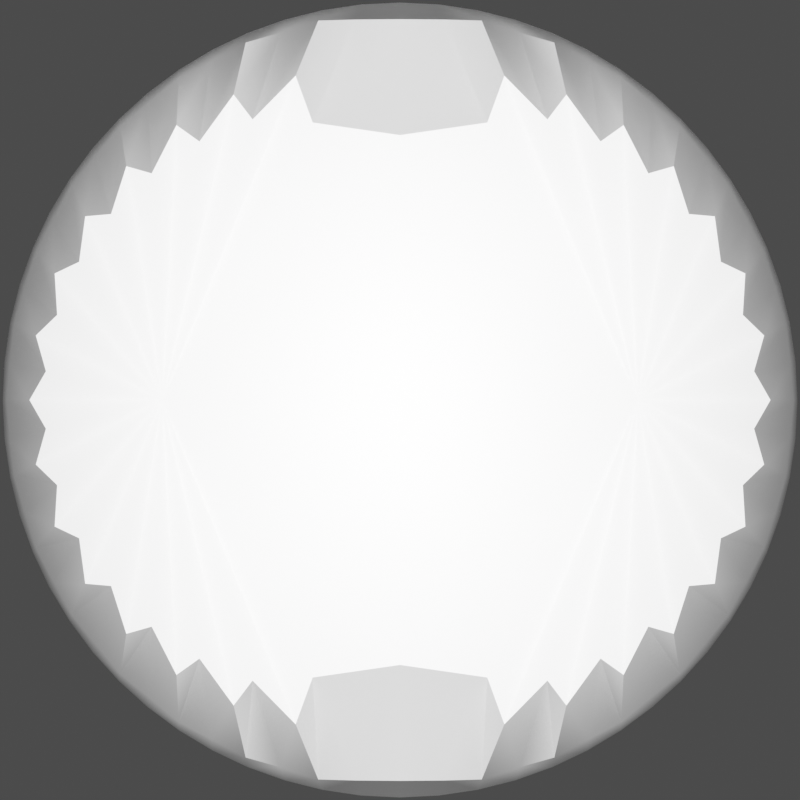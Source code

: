 # Source: UI.blend  (saved by Blender 4.1.24; exported with 4.5.12 LTS)
import bpy
from mathutils import Matrix  # noqa: F401  (used for matrix-valued properties, if any)

bpy.ops.wm.read_factory_settings(use_empty=True)
scene = bpy.context.scene
scene.name = 'Scene'

# ---- collections
col_collection = bpy.data.collections.new('Collection'); scene.collection.children.link(col_collection)

# ---- materials (node trees are filled in below, after node groups)
mat_ui = bpy.data.materials.new('UI')
mat_ui.use_transparent_shadow = False

# ---- node groups
ng_auto_smooth = bpy.data.node_groups.new('Auto Smooth', 'GeometryNodeTree')
_s = ng_auto_smooth.interface.new_socket(name='Geometry', in_out='OUTPUT', socket_type='NodeSocketGeometry')
_s = ng_auto_smooth.interface.new_socket(name='Geometry', in_out='INPUT', socket_type='NodeSocketGeometry')
_s = ng_auto_smooth.interface.new_socket(name='Angle', in_out='INPUT', socket_type='NodeSocketFloat')
_s.subtype = 'ANGLE'
_s.min_value = 0.0
_s.max_value = 3.142
ng_auto_smooth.is_modifier = True
_N = ng_auto_smooth.nodes; _L = ng_auto_smooth.links
n0 = _N.new('NodeGroupOutput'); n0.name = 'Group Output'; n0.location = (480, -100)
n1 = _N.new('NodeGroupInput'); n1.name = 'Group Input'; n1.location = (-420, -300)
n2 = _N.new('NodeGroupInput'); n2.name = 'Group Input.001'; n2.location = (-60, -100)
n3 = _N.new('GeometryNodeSetShadeSmooth'); n3.name = 'Set Shade Smooth'; n3.location = (120, -100)
n3.domain = 'EDGE'
n4 = _N.new('GeometryNodeSetShadeSmooth'); n4.name = 'Set Shade Smooth.001'; n4.location = (300, -100)
n5 = _N.new('GeometryNodeInputMeshEdgeAngle'); n5.name = 'Edge Angle'; n5.location = (-420, -220)
n6 = _N.new('GeometryNodeInputEdgeSmooth'); n6.name = 'Is Edge Smooth'; n6.location = (-60, -160)
n7 = _N.new('GeometryNodeInputShadeSmooth'); n7.name = 'Is Face Smooth'; n7.location = (-240, -340)
n8 = _N.new('FunctionNodeBooleanMath'); n8.name = 'Boolean Math'; n8.location = (-60, -220)
n9 = _N.new('FunctionNodeCompare'); n9.name = 'Compare'; n9.location = (-240, -180)
n9.operation = 'LESS_EQUAL'
_L.new(n5.outputs[0], n9.inputs[0])
_L.new(n4.outputs[0], n0.inputs[0])
_L.new(n1.outputs[1], n9.inputs[1])
_L.new(n9.outputs[0], n8.inputs[0])
_L.new(n7.outputs[0], n8.inputs[1])
_L.new(n2.outputs[0], n3.inputs[0])
_L.new(n6.outputs[0], n3.inputs[1])
_L.new(n3.outputs[0], n4.inputs[0])
_L.new(n8.outputs[0], n3.inputs[2])
n0.is_active_output = True

# ---- material node trees
mat_ui.use_nodes = True; mat_ui.node_tree.nodes.clear()
_N = mat_ui.node_tree.nodes; _L = mat_ui.node_tree.links
n0 = _N.new('ShaderNodeBsdfPrincipled'); n0.name = 'Principled BSDF'; n0.location = (10, 300)
n0.inputs[0].default_value = (1.0, 1.0, 1.0, 1.0)
n0.inputs[3].default_value = 1.45
n1 = _N.new('ShaderNodeOutputMaterial'); n1.name = 'Material Output'; n1.location = (300, 300)
_L.new(n0.outputs[0], n1.inputs[0])
n1.is_active_output = True

# ---- world
world_world = bpy.data.worlds.new('World'); scene.world = world_world
world_world.use_nodes = True; world_world.node_tree.nodes.clear()
_N = world_world.node_tree.nodes; _L = world_world.node_tree.links
n0 = _N.new('ShaderNodeOutputWorld'); n0.name = 'World Output'; n0.location = (300, 300)
n1 = _N.new('ShaderNodeBackground'); n1.name = 'Background'; n1.location = (10, 300)
n1.inputs[0].default_value = (0.05088, 0.05088, 0.05088, 1.0)
_L.new(n1.outputs[0], n0.inputs[0])
n0.is_active_output = True
world_world.color = (0.05088, 0.05088, 0.05088)
world_world.use_sun_shadow = False
world_world.sun_shadow_jitter_overblur = 0.0

# ---- cameras
cam_camera = bpy.data.cameras.new('Camera')
cam_camera.type = 'ORTHO'
cam_camera.ortho_scale = 2.0

# ---- lights
light_sun = bpy.data.lights.new('Sun', 'SUN')
light_sun.transmission_factor = 0.0
light_sun.energy = 2.0

# ---- meshes
me_cylinder = bpy.data.meshes.new('Cylinder')
me_cylinder.from_pydata([(4.0, 1.0, 0.0), (4.195, 0.9808, 0.0), (4.383, 0.9239, 0.0), (4.556, 0.8315, 0.0), (4.707, 0.7071, 0.0), (4.831, 0.5556, 0.0), (4.924, 0.3827, 0.0), (4.981, 0.1951, 0.0), (5.0, 0.0, 0.0), (4.981, -0.1951, 0.0), (4.924, -0.3827, 0.0), (4.831, -0.5556, 0.0), (4.707, -0.7071, 0.0), (4.556, -0.8315, 0.0), (4.383, -0.9239, 0.0), (4.195, -0.9808, 0.0), (4.0, -1.0, 0.0), (4.0, 1.0, -1.0), (4.195, 0.9808, -1.0), (4.383, 0.9239, -1.0), (4.556, 0.8315, -1.0), (4.707, 0.7071, -1.0), (4.831, 0.5556, -1.0), (4.924, 0.3827, -1.0), (4.981, 0.1951, -1.0), (5.0, 0.0, -1.0), (4.981, -0.1951, -1.0), (4.924, -0.3827, -1.0), (4.831, -0.5556, -1.0), (4.707, -0.7071, -1.0), (4.556, -0.8315, -1.0), (4.383, -0.9239, -1.0), (4.195, -0.9808, -1.0), (4.0, -1.0, -1.0), (0.0, -1.0, -1.0), (0.0, 1.0, -1.0), (0.0, -1.0, 0.0), (0.0, 1.0, 0.0)], [], [(17, 0, 1, 18), (18, 1, 2, 19), (19, 2, 3, 20), (20, 3, 4, 21), (21, 4, 5, 22), (22, 5, 6, 23), (23, 6, 7, 24), (24, 7, 8, 25), (25, 8, 9, 26), (26, 9, 10, 27), (27, 10, 11, 28), (28, 11, 12, 29), (29, 12, 13, 30), (30, 13, 14, 31), (31, 14, 15, 32), (32, 15, 16, 33), (16, 0, 37, 36), (1, 0, 16, 15, 14, 13, 12, 11, 10, 9, 8, 7, 6, 5, 4, 3, 2), (0, 17, 35, 37), (33, 16, 36, 34)])
me_cylinder.polygons.foreach_set('use_smooth', [True] * 20)
_uv = me_cylinder.uv_layers.new(name='UVMap')
_uv.uv.foreach_set('vector', [1.0, 0.75, 1.0, 1.0, 0.9688, 1.0, 0.9688, 0.75, 0.9688, 0.75, 0.9688, 1.0, 0.9375, 1.0, 0.9375, 0.75, 0.9375, 0.75, 0.9375, 1.0, 0.9062, 1.0, 0.9062, 0.75, 0.9062, 0.75, 0.9062, 1.0, 0.875, 1.0, 0.875, 0.75, 0.875, 0.75, 0.875, 1.0, 0.8438, 1.0, 0.8438, 0.75, 0.8438, 0.75, 0.8438, 1.0, 0.8125, 1.0, 0.8125, 0.75, 0.8125, 0.75, 0.8125, 1.0, 0.7812, 1.0, 0.7812, 0.75, 0.7812, 0.75, 0.7812, 1.0, 0.75, 1.0, 0.75, 0.75, 0.75, 0.75, 0.75, 1.0, 0.7188, 1.0, 0.7188, 0.75, 0.7188, 0.75, 0.7188, 1.0, 0.6875, 1.0, 0.6875, 0.75, 0.6875, 0.75, 0.6875, 1.0, 0.6562, 1.0, 0.6562, 0.75, 0.6562, 0.75, 0.6562, 1.0, 0.625, 1.0, 0.625, 0.75, 0.625, 0.75, 0.625, 1.0, 0.5938, 1.0, 0.5938, 0.75, 0.5938, 0.75, 0.5938, 1.0, 0.5625, 1.0, 0.5625, 0.75, 0.5625, 0.75, 0.5625, 1.0, 0.5312, 1.0, 0.5312, 0.75, 0.5312, 0.75, 0.5312, 1.0, 0.5, 1.0, 0.5, 0.75, 0.5, 1.0, 1.0, 1.0, 1.0, 1.0, 0.5, 1.0, 0.9688, 1.0, 1.0, 1.0, 0.5, 1.0, 0.5312, 1.0, 0.5625, 1.0, 0.5938, 1.0, 0.625, 1.0, 0.6562, 1.0, 0.6875, 1.0, 0.7188, 1.0, 0.75, 1.0, 0.7812, 1.0, 0.8125, 1.0, 0.8438, 1.0, 0.875, 1.0, 0.9062, 1.0, 0.9375, 1.0, 1.0, 1.0, 1.0, 0.75, 1.0, 0.75, 1.0, 1.0, 0.5, 0.75, 0.5, 1.0, 0.5, 1.0, 0.5, 0.75])
me_cylinder.materials.append(mat_ui)
me_cylinder.update()
me_cylinder_001 = bpy.data.meshes.new('Cylinder.001')
me_cylinder_001.from_pydata([(0.0, 1.0, 0.0), (0.1951, 0.9808, 0.0), (0.3827, 0.9239, 0.0), (0.5556, 0.8315, 0.0), (0.7071, 0.7071, 0.0), (0.8315, 0.5556, 0.0), (0.9239, 0.3827, 0.0), (0.9808, 0.1951, 0.0), (1.0, 0.0, 0.0), (0.9808, -0.1951, 0.0), (0.9239, -0.3827, 0.0), (0.8315, -0.5556, 0.0), (0.7071, -0.7071, 0.0), (0.5556, -0.8315, 0.0), (0.3827, -0.9239, 0.0), (0.1951, -0.9808, 0.0), (0.0, -1.0, 0.0), (0.0, 1.0, -1.0), (0.1951, 0.9808, -1.0), (0.3827, 0.9239, -1.0), (0.5556, 0.8315, -1.0), (0.7071, 0.7071, -1.0), (0.8315, 0.5556, -1.0), (0.9239, 0.3827, -1.0), (0.9808, 0.1951, -1.0), (1.0, 0.0, -1.0), (0.9808, -0.1951, -1.0), (0.9239, -0.3827, -1.0), (0.8315, -0.5556, -1.0), (0.7071, -0.7071, -1.0), (0.5556, -0.8315, -1.0), (0.3827, -0.9239, -1.0), (0.1951, -0.9808, -1.0), (0.0, -1.0, -1.0)], [], [(17, 0, 1, 18), (18, 1, 2, 19), (19, 2, 3, 20), (20, 3, 4, 21), (21, 4, 5, 22), (22, 5, 6, 23), (23, 6, 7, 24), (24, 7, 8, 25), (25, 8, 9, 26), (26, 9, 10, 27), (27, 10, 11, 28), (28, 11, 12, 29), (29, 12, 13, 30), (30, 13, 14, 31), (31, 14, 15, 32), (32, 15, 16, 33), (1, 0, 16, 15, 14, 13, 12, 11, 10, 9, 8, 7, 6, 5, 4, 3, 2)])
me_cylinder_001.polygons.foreach_set('use_smooth', [True] * 17)
_uv = me_cylinder_001.uv_layers.new(name='UVMap')
_uv.uv.foreach_set('vector', [1.0, 0.75, 1.0, 1.0, 0.9688, 1.0, 0.9688, 0.75, 0.9688, 0.75, 0.9688, 1.0, 0.9375, 1.0, 0.9375, 0.75, 0.9375, 0.75, 0.9375, 1.0, 0.9062, 1.0, 0.9062, 0.75, 0.9062, 0.75, 0.9062, 1.0, 0.875, 1.0, 0.875, 0.75, 0.875, 0.75, 0.875, 1.0, 0.8438, 1.0, 0.8438, 0.75, 0.8438, 0.75, 0.8438, 1.0, 0.8125, 1.0, 0.8125, 0.75, 0.8125, 0.75, 0.8125, 1.0, 0.7812, 1.0, 0.7812, 0.75, 0.7812, 0.75, 0.7812, 1.0, 0.75, 1.0, 0.75, 0.75, 0.75, 0.75, 0.75, 1.0, 0.7188, 1.0, 0.7188, 0.75, 0.7188, 0.75, 0.7188, 1.0, 0.6875, 1.0, 0.6875, 0.75, 0.6875, 0.75, 0.6875, 1.0, 0.6562, 1.0, 0.6562, 0.75, 0.6562, 0.75, 0.6562, 1.0, 0.625, 1.0, 0.625, 0.75, 0.625, 0.75, 0.625, 1.0, 0.5938, 1.0, 0.5938, 0.75, 0.5938, 0.75, 0.5938, 1.0, 0.5625, 1.0, 0.5625, 0.75, 0.5625, 0.75, 0.5625, 1.0, 0.5312, 1.0, 0.5312, 0.75, 0.5312, 0.75, 0.5312, 1.0, 0.5, 1.0, 0.5, 0.75, 0.9688, 1.0, 1.0, 1.0, 0.5, 1.0, 0.5312, 1.0, 0.5625, 1.0, 0.5938, 1.0, 0.625, 1.0, 0.6562, 1.0, 0.6875, 1.0, 0.7188, 1.0, 0.75, 1.0, 0.7812, 1.0, 0.8125, 1.0, 0.8438, 1.0, 0.875, 1.0, 0.9062, 1.0, 0.9375, 1.0])
me_cylinder_001.materials.append(mat_ui)
me_cylinder_001.update()
me_cylinder_003 = bpy.data.meshes.new('Cylinder.003')
me_cylinder_003.from_pydata([(7.5, 1.0, 0.0), (7.695, 0.9808, 0.0), (7.883, 0.9239, 0.0), (8.056, 0.8315, 0.0), (8.207, 0.7071, 0.0), (8.331, 0.5556, 0.0), (8.424, 0.3827, 0.0), (8.481, 0.1951, 0.0), (8.5, 0.0, 0.0), (8.481, -0.1951, 0.0), (8.424, -0.3827, 0.0), (8.331, -0.5556, 0.0), (8.207, -0.7071, 0.0), (8.056, -0.8315, 0.0), (7.883, -0.9239, 0.0), (7.695, -0.9808, 0.0), (7.5, -1.0, 0.0), (7.5, 1.0, -1.0), (7.695, 0.9808, -1.0), (7.883, 0.9239, -1.0), (8.056, 0.8315, -1.0), (8.207, 0.7071, -1.0), (8.331, 0.5556, -1.0), (8.424, 0.3827, -1.0), (8.481, 0.1951, -1.0), (8.5, 0.0, -1.0), (8.481, -0.1951, -1.0), (8.424, -0.3827, -1.0), (8.331, -0.5556, -1.0), (8.207, -0.7071, -1.0), (8.056, -0.8315, -1.0), (7.883, -0.9239, -1.0), (7.695, -0.9808, -1.0), (7.5, -1.0, -1.0), (0.0, -1.0, -1.0), (0.0, 1.0, -1.0), (0.0, -1.0, 0.0), (0.0, 1.0, 0.0)], [], [(17, 0, 1, 18), (18, 1, 2, 19), (19, 2, 3, 20), (20, 3, 4, 21), (21, 4, 5, 22), (22, 5, 6, 23), (23, 6, 7, 24), (24, 7, 8, 25), (25, 8, 9, 26), (26, 9, 10, 27), (27, 10, 11, 28), (28, 11, 12, 29), (29, 12, 13, 30), (30, 13, 14, 31), (31, 14, 15, 32), (32, 15, 16, 33), (16, 0, 37, 36), (1, 0, 16, 15, 14, 13, 12, 11, 10, 9, 8, 7, 6, 5, 4, 3, 2), (0, 17, 35, 37), (33, 16, 36, 34)])
me_cylinder_003.polygons.foreach_set('use_smooth', [True] * 20)
_uv = me_cylinder_003.uv_layers.new(name='UVMap')
_uv.uv.foreach_set('vector', [1.0, 0.75, 1.0, 1.0, 0.9688, 1.0, 0.9688, 0.75, 0.9688, 0.75, 0.9688, 1.0, 0.9375, 1.0, 0.9375, 0.75, 0.9375, 0.75, 0.9375, 1.0, 0.9062, 1.0, 0.9062, 0.75, 0.9062, 0.75, 0.9062, 1.0, 0.875, 1.0, 0.875, 0.75, 0.875, 0.75, 0.875, 1.0, 0.8438, 1.0, 0.8438, 0.75, 0.8438, 0.75, 0.8438, 1.0, 0.8125, 1.0, 0.8125, 0.75, 0.8125, 0.75, 0.8125, 1.0, 0.7812, 1.0, 0.7812, 0.75, 0.7812, 0.75, 0.7812, 1.0, 0.75, 1.0, 0.75, 0.75, 0.75, 0.75, 0.75, 1.0, 0.7188, 1.0, 0.7188, 0.75, 0.7188, 0.75, 0.7188, 1.0, 0.6875, 1.0, 0.6875, 0.75, 0.6875, 0.75, 0.6875, 1.0, 0.6562, 1.0, 0.6562, 0.75, 0.6562, 0.75, 0.6562, 1.0, 0.625, 1.0, 0.625, 0.75, 0.625, 0.75, 0.625, 1.0, 0.5938, 1.0, 0.5938, 0.75, 0.5938, 0.75, 0.5938, 1.0, 0.5625, 1.0, 0.5625, 0.75, 0.5625, 0.75, 0.5625, 1.0, 0.5312, 1.0, 0.5312, 0.75, 0.5312, 0.75, 0.5312, 1.0, 0.5, 1.0, 0.5, 0.75, 0.5, 1.0, 1.0, 1.0, 1.0, 1.0, 0.5, 1.0, 0.9688, 1.0, 1.0, 1.0, 0.5, 1.0, 0.5312, 1.0, 0.5625, 1.0, 0.5938, 1.0, 0.625, 1.0, 0.6562, 1.0, 0.6875, 1.0, 0.7188, 1.0, 0.75, 1.0, 0.7812, 1.0, 0.8125, 1.0, 0.8438, 1.0, 0.875, 1.0, 0.9062, 1.0, 0.9375, 1.0, 1.0, 1.0, 1.0, 0.75, 1.0, 0.75, 1.0, 1.0, 0.5, 0.75, 0.5, 1.0, 0.5, 1.0, 0.5, 0.75])
me_cylinder_003.materials.append(mat_ui)
me_cylinder_003.update()
me_cylinder_004 = bpy.data.meshes.new('Cylinder.004')
me_cylinder_004.from_pydata([(-19.2, 1.0, 0.0), (-19.2, -1.0, 0.0), (-19.2, 1.0, -1.0), (-19.2, -1.0, -1.0), (-1.0, 1.0, 0.0), (-0.8049, 0.9808, 0.0), (-0.6173, 0.9239, 0.0), (-0.4444, 0.8315, 0.0), (-0.2929, 0.7071, 0.0), (-0.1685, 0.5556, 0.0), (-0.07612, 0.3827, 0.0), (-0.01921, 0.1951, 0.0), (0.0, 0.0, 0.0), (-0.01921, -0.1951, 0.0), (-0.07612, -0.3827, 0.0), (-0.1685, -0.5556, 0.0), (-0.2929, -0.7071, 0.0), (-0.4444, -0.8315, 0.0), (-0.6173, -0.9239, 0.0), (-0.8049, -0.9808, 0.0), (-1.0, -1.0, 0.0), (-1.0, 1.0, -1.0), (-0.8049, 0.9808, -1.0), (-0.6173, 0.9239, -1.0), (-0.4444, 0.8315, -1.0), (-0.2929, 0.7071, -1.0), (-0.1685, 0.5556, -1.0), (-0.07612, 0.3827, -1.0), (-0.01921, 0.1951, -1.0), (0.0, 0.0, -1.0), (-0.01921, -0.1951, -1.0), (-0.07612, -0.3827, -1.0), (-0.1685, -0.5556, -1.0), (-0.2929, -0.7071, -1.0), (-0.4444, -0.8315, -1.0), (-0.6173, -0.9239, -1.0), (-0.8049, -0.9808, -1.0), (-1.0, -1.0, -1.0)], [], [(2, 3, 1, 0), (37, 20, 1, 3), (20, 4, 0, 1), (21, 4, 5, 22), (22, 5, 6, 23), (23, 6, 7, 24), (24, 7, 8, 25), (25, 8, 9, 26), (26, 9, 10, 27), (27, 10, 11, 28), (28, 11, 12, 29), (29, 12, 13, 30), (30, 13, 14, 31), (31, 14, 15, 32), (32, 15, 16, 33), (33, 16, 17, 34), (34, 17, 18, 35), (35, 18, 19, 36), (36, 19, 20, 37), (5, 4, 20, 19, 18, 17, 16, 15, 14, 13, 12, 11, 10, 9, 8, 7, 6), (4, 21, 2, 0)])
me_cylinder_004.polygons.foreach_set('use_smooth', [True] * 21)
_uv = me_cylinder_004.uv_layers.new(name='UVMap')
_uv.uv.foreach_set('vector', [1.0, 0.75, 0.5, 0.75, 0.5, 1.0, 1.0, 1.0, 0.5, 0.75, 0.5, 1.0, 0.5, 1.0, 0.5, 0.75, 0.5, 1.0, 1.0, 1.0, 1.0, 1.0, 0.5, 1.0, 1.0, 0.75, 1.0, 1.0, 0.9688, 1.0, 0.9688, 0.75, 0.9688, 0.75, 0.9688, 1.0, 0.9375, 1.0, 0.9375, 0.75, 0.9375, 0.75, 0.9375, 1.0, 0.9062, 1.0, 0.9062, 0.75, 0.9062, 0.75, 0.9062, 1.0, 0.875, 1.0, 0.875, 0.75, 0.875, 0.75, 0.875, 1.0, 0.8438, 1.0, 0.8438, 0.75, 0.8438, 0.75, 0.8438, 1.0, 0.8125, 1.0, 0.8125, 0.75, 0.8125, 0.75, 0.8125, 1.0, 0.7812, 1.0, 0.7812, 0.75, 0.7812, 0.75, 0.7812, 1.0, 0.75, 1.0, 0.75, 0.75, 0.75, 0.75, 0.75, 1.0, 0.7188, 1.0, 0.7188, 0.75, 0.7188, 0.75, 0.7188, 1.0, 0.6875, 1.0, 0.6875, 0.75, 0.6875, 0.75, 0.6875, 1.0, 0.6562, 1.0, 0.6562, 0.75, 0.6562, 0.75, 0.6562, 1.0, 0.625, 1.0, 0.625, 0.75, 0.625, 0.75, 0.625, 1.0, 0.5938, 1.0, 0.5938, 0.75, 0.5938, 0.75, 0.5938, 1.0, 0.5625, 1.0, 0.5625, 0.75, 0.5625, 0.75, 0.5625, 1.0, 0.5312, 1.0, 0.5312, 0.75, 0.5312, 0.75, 0.5312, 1.0, 0.5, 1.0, 0.5, 0.75, 0.9688, 1.0, 1.0, 1.0, 0.5, 1.0, 0.5312, 1.0, 0.5625, 1.0, 0.5938, 1.0, 0.625, 1.0, 0.6562, 1.0, 0.6875, 1.0, 0.7188, 1.0, 0.75, 1.0, 0.7812, 1.0, 0.8125, 1.0, 0.8438, 1.0, 0.875, 1.0, 0.9062, 1.0, 0.9375, 1.0, 1.0, 1.0, 1.0, 0.75, 1.0, 0.75, 1.0, 1.0])
me_cylinder_004.materials.append(mat_ui)
me_cylinder_004.update()
me_cylinder_002 = bpy.data.meshes.new('Cylinder.002')
me_cylinder_002.from_pydata([(13.0, 1.0, 0.0), (13.0, -1.0, 0.0), (13.0, 1.0, -1.0), (13.0, -1.0, -1.0), (1.0, 1.0, 0.0), (0.8049, 0.9808, 0.0), (0.6173, 0.9239, 0.0), (0.4444, 0.8315, 0.0), (0.2929, 0.7071, 0.0), (0.1685, 0.5556, 0.0), (0.07612, 0.3827, 0.0), (0.01921, 0.1951, 0.0), (0.0, 0.0, 0.0), (0.01921, -0.1951, 0.0), (0.07612, -0.3827, 0.0), (0.1685, -0.5556, 0.0), (0.2929, -0.7071, 0.0), (0.4444, -0.8315, 0.0), (0.6173, -0.9239, 0.0), (0.8049, -0.9808, 0.0), (1.0, -1.0, 0.0), (1.0, 1.0, -1.0), (0.8049, 0.9808, -1.0), (0.6173, 0.9239, -1.0), (0.4444, 0.8315, -1.0), (0.2929, 0.7071, -1.0), (0.1685, 0.5556, -1.0), (0.07612, 0.3827, -1.0), (0.01921, 0.1951, -1.0), (0.0, 0.0, -1.0), (0.01921, -0.1951, -1.0), (0.07612, -0.3827, -1.0), (0.1685, -0.5556, -1.0), (0.2929, -0.7071, -1.0), (0.4444, -0.8315, -1.0), (0.6173, -0.9239, -1.0), (0.8049, -0.9808, -1.0), (1.0, -1.0, -1.0)], [], [(37, 3, 1, 20), (21, 22, 5, 4), (22, 23, 6, 5), (23, 24, 7, 6), (24, 25, 8, 7), (25, 26, 9, 8), (26, 27, 10, 9), (27, 28, 11, 10), (28, 29, 12, 11), (29, 30, 13, 12), (30, 31, 14, 13), (31, 32, 15, 14), (32, 33, 16, 15), (33, 34, 17, 16), (34, 35, 18, 17), (35, 36, 19, 18), (36, 37, 20, 19), (4, 0, 2, 21)])
me_cylinder_002.polygons.foreach_set('use_smooth', [True] * 18)
_uv = me_cylinder_002.uv_layers.new(name='UVMap')
_uv.uv.foreach_set('vector', [0.5, 0.75, 0.5, 0.75, 0.5, 1.0, 0.5, 1.0, 1.0, 0.75, 0.9688, 0.75, 0.9688, 1.0, 1.0, 1.0, 0.9688, 0.75, 0.9375, 0.75, 0.9375, 1.0, 0.9688, 1.0, 0.9375, 0.75, 0.9062, 0.75, 0.9062, 1.0, 0.9375, 1.0, 0.9062, 0.75, 0.875, 0.75, 0.875, 1.0, 0.9062, 1.0, 0.875, 0.75, 0.8438, 0.75, 0.8438, 1.0, 0.875, 1.0, 0.8438, 0.75, 0.8125, 0.75, 0.8125, 1.0, 0.8438, 1.0, 0.8125, 0.75, 0.7812, 0.75, 0.7812, 1.0, 0.8125, 1.0, 0.7812, 0.75, 0.75, 0.75, 0.75, 1.0, 0.7812, 1.0, 0.75, 0.75, 0.7188, 0.75, 0.7188, 1.0, 0.75, 1.0, 0.7188, 0.75, 0.6875, 0.75, 0.6875, 1.0, 0.7188, 1.0, 0.6875, 0.75, 0.6562, 0.75, 0.6562, 1.0, 0.6875, 1.0, 0.6562, 0.75, 0.625, 0.75, 0.625, 1.0, 0.6562, 1.0, 0.625, 0.75, 0.5938, 0.75, 0.5938, 1.0, 0.625, 1.0, 0.5938, 0.75, 0.5625, 0.75, 0.5625, 1.0, 0.5938, 1.0, 0.5625, 0.75, 0.5312, 0.75, 0.5312, 1.0, 0.5625, 1.0, 0.5312, 0.75, 0.5, 0.75, 0.5, 1.0, 0.5312, 1.0, 1.0, 1.0, 1.0, 1.0, 1.0, 0.75, 1.0, 0.75])
me_cylinder_002.materials.append(mat_ui)
me_cylinder_002.update()

# ---- objects
ob_button = bpy.data.objects.new('Button', me_cylinder)
ob_knob = bpy.data.objects.new('Knob', me_cylinder_001)
ob_label = bpy.data.objects.new('Label', me_cylinder_003)
ob_label_right = bpy.data.objects.new('Label-Right', me_cylinder_004)
ob_label_left_001 = bpy.data.objects.new('Label-Left.001', me_cylinder_002)
ob_sun = bpy.data.objects.new('Sun', light_sun)
ob_camera = bpy.data.objects.new('Camera', cam_camera)

# ---- transforms, parenting, visibility, modifiers, constraints
ob_button.location = (13.0, 9.0, 0.0)
_m = ob_button.modifiers.new('Mirror', 'MIRROR')
_m = ob_button.modifiers.new('Bevel', 'BEVEL')
_m.width = 0.4
_m.width_pct = 0.4
_m.segments = 4
_m.limit_method = 'WEIGHT'
_m = ob_button.modifiers.new('Auto Smooth', 'NODES')
_m.node_group = ng_auto_smooth
_gi = [s.identifier for s in ng_auto_smooth.interface.items_tree if s.item_type == 'SOCKET' and s.in_out == 'INPUT']
_m[_gi[1]] = 0.5236  # 'Angle'
ob_knob.location = (0.0, 0.0, 0.0)
_m = ob_knob.modifiers.new('Mirror', 'MIRROR')
_m = ob_knob.modifiers.new('Bevel', 'BEVEL')
_m.width = 0.2
_m.width_pct = 0.2
_m.segments = 6
_m.limit_method = 'WEIGHT'
_m = ob_knob.modifiers.new('Subdivision', 'SUBSURF')
_m.render_levels = 1
_m = ob_knob.modifiers.new('Auto Smooth', 'NODES')
_m.node_group = ng_auto_smooth
_gi = [s.identifier for s in ng_auto_smooth.interface.items_tree if s.item_type == 'SOCKET' and s.in_out == 'INPUT']
_m[_gi[1]] = 0.5236  # 'Angle'
ob_label.location = (0.0, 7.0, 0.0)
_m = ob_label.modifiers.new('Mirror', 'MIRROR')
_m = ob_label.modifiers.new('Bevel', 'BEVEL')
_m.segments = 4
_m.limit_method = 'WEIGHT'
_m = ob_label.modifiers.new('Auto Smooth', 'NODES')
_m.node_group = ng_auto_smooth
_gi = [s.identifier for s in ng_auto_smooth.interface.items_tree if s.item_type == 'SOCKET' and s.in_out == 'INPUT']
_m[_gi[1]] = 0.5236  # 'Angle'
ob_label_right.location = (9.6, 3.0, 0.0)
_m = ob_label_right.modifiers.new('Bevel', 'BEVEL')
_m.segments = 4
_m.limit_method = 'WEIGHT'
_m = ob_label_right.modifiers.new('Auto Smooth', 'NODES')
_m.node_group = ng_auto_smooth
_gi = [s.identifier for s in ng_auto_smooth.interface.items_tree if s.item_type == 'SOCKET' and s.in_out == 'INPUT']
_m[_gi[1]] = 0.5236  # 'Angle'
ob_label_left_001.location = (-7.5, 10.0, 0.0)
_m = ob_label_left_001.modifiers.new('Solidify', 'SOLIDIFY')
_m.thickness = 0.2
_m = ob_label_left_001.modifiers.new('Bevel', 'BEVEL')
_m.segments = 4
_m.limit_method = 'WEIGHT'
_m = ob_label_left_001.modifiers.new('Auto Smooth', 'NODES')
_m.node_group = ng_auto_smooth
_gi = [s.identifier for s in ng_auto_smooth.interface.items_tree if s.item_type == 'SOCKET' and s.in_out == 'INPUT']
_m[_gi[1]] = 0.5236  # 'Angle'
ob_sun.location = (0.0, 0.0, 0.0)
ob_camera.location = (0.0, 0.0, 51.0)

# ---- collection membership
col_collection.objects.link(ob_button)
col_collection.objects.link(ob_knob)
col_collection.objects.link(ob_label)
col_collection.objects.link(ob_label_right)
col_collection.objects.link(ob_label_left_001)
col_collection.objects.link(ob_sun)
col_collection.objects.link(ob_camera)

# ---- scene / render settings (as saved in the file)
scene.camera = ob_camera
scene.frame_start = 1; scene.frame_end = 250; scene.frame_set(0)
scene.render.engine = 'BLENDER_EEVEE_NEXT'
scene.render.resolution_y = 1920
scene.render.film_transparent = True
scene.cycles.sampling_pattern = 'TABULATED_SOBOL'
scene.eevee.ray_tracing_options.trace_max_roughness = 0.0
scene.view_settings.exposure = 4.437
scene.view_settings.gamma = 0.2
bpy.context.view_layer.update()
